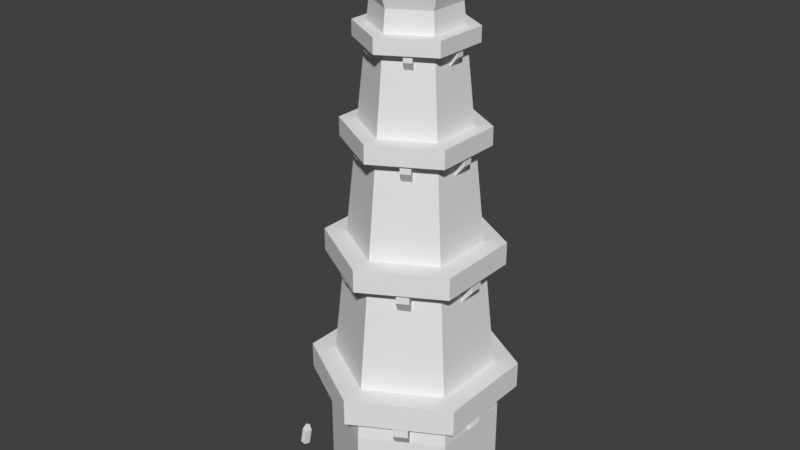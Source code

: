# Source: MagesTower.blend  (saved by Blender 2.77.0; exported with 4.5.12 LTS)
import bpy
from mathutils import Matrix  # noqa: F401  (used for matrix-valued properties, if any)

bpy.ops.wm.read_factory_settings(use_empty=True)
scene = bpy.context.scene
scene.name = 'Scene'

# ---- collections
col_collection_1 = bpy.data.collections.new('Collection 1'); scene.collection.children.link(col_collection_1)

# ---- materials (node trees are filled in below, after node groups)
mat_material = bpy.data.materials.new('Material')
mat_material.alpha_threshold = 0.0
mat_material.use_transparent_shadow = False
mat_material.roughness = 0.5

# ---- material node trees

# ---- world
world_world = bpy.data.worlds.new('World'); scene.world = world_world
world_world.color = (0.05088, 0.05088, 0.05088)
world_world.use_sun_shadow = False
world_world.sun_shadow_jitter_overblur = 0.0
world_world.cycles.sampling_method = 'MANUAL'

# ---- meshes
me_cylinder = bpy.data.meshes.new('Cylinder')
me_cylinder.from_pydata([(-0.9421, -0.1431, -1.025), (-0.9421, -0.08899, -0.581), (-0.9421, 0.1431, -1.025), (-0.9421, 0.08899, -0.581), (-0.863, -0.1431, -1.025), (-0.863, -0.1078, -0.5464), (-0.863, 0.1431, -1.025), (-0.863, 0.1078, -0.5464), (-0.9421, -0.1078, -0.5464), (-0.9421, -0.1182, -1.01), (-0.9421, 0.1078, -0.5464), (-0.8976, 0.1182, -1.01), (-0.9421, 0.1182, -1.01), (-0.8976, -0.1182, -1.01), (-0.8976, -0.08899, -0.581), (-0.8976, 0.08899, -0.581), (-1.365, -0.405, -0.7683), (-1.328, -0.4326, -0.7754), (-1.415, -0.3858, -1.035), (-1.373, -0.3858, -0.8141), (-1.361, -0.4268, -1.045), (-1.318, -0.4268, -0.8246), (-1.382, -0.4925, -1.041), (-1.34, -0.4925, -0.8205), (-1.45, -0.4921, -1.028), (-1.408, -0.4921, -0.8075), (-1.471, -0.4262, -1.024), (-1.428, -0.4262, -0.8035), (-1.342, -0.4769, -0.7726), (-1.388, -0.4767, -0.7639), (-1.402, -0.4322, -0.7612), (-1.379, 0.4206, -0.812), (-1.344, 0.3899, -0.807), (-1.382, 0.3902, -1.082), (-1.378, 0.4309, -0.8613), (-1.33, 0.3448, -1.075), (-1.326, 0.3854, -0.8539), (-1.358, 0.2826, -1.063), (-1.354, 0.3232, -0.8419), (-1.427, 0.2895, -1.063), (-1.423, 0.3302, -0.8419), (-1.442, 0.356, -1.075), (-1.438, 0.3967, -0.8539), (-1.363, 0.3479, -0.7989), (-1.409, 0.3526, -0.7989), (-1.419, 0.3975, -0.807), (-1.042e-09, 0.6656, 4.487), (-1.042e-09, 0.6656, 4.661), (0.5764, 0.3328, 4.487), (0.5764, 0.3328, 4.661), (0.5764, -0.3328, 4.487), (0.5764, -0.3328, 4.661), (-5.923e-08, -0.6656, 4.487), (-5.923e-08, -0.6656, 4.661), (-0.5764, -0.3328, 4.487), (-0.5764, -0.3328, 4.661), (-0.5764, 0.3328, 4.487), (-0.5764, 0.3328, 4.661), (-0.55, -0.04061, 4.411), (-0.55, -0.04061, 4.505), (-0.55, 0.05376, 4.411), (-0.55, 0.05376, 4.505), (-0.4556, -0.04061, 4.294), (-0.4556, -0.04061, 4.505), (-0.4556, 0.05376, 4.294), (-0.4556, 0.05376, 4.505), (0.5575, -0.04061, 4.411), (0.5575, -0.04061, 4.505), (0.5575, 0.05376, 4.411), (0.5575, 0.05376, 4.505), (0.4631, -0.04061, 4.294), (0.4631, -0.04061, 4.505), (0.4631, 0.05376, 4.294), (0.4631, 0.05376, 4.505), (-0.2323, -0.4966, 4.411), (-0.2323, -0.4966, 4.505), (-0.314, -0.4494, 4.411), (-0.314, -0.4494, 4.505), (-0.1851, -0.4149, 4.294), (-0.1851, -0.4149, 4.505), (-0.2668, -0.3677, 4.294), (-0.2668, -0.3677, 4.505), (0.3215, 0.4625, 4.411), (0.3215, 0.4625, 4.505), (0.2398, 0.5097, 4.411), (0.2398, 0.5097, 4.505), (0.2743, 0.3808, 4.294), (0.2743, 0.3808, 4.505), (0.1926, 0.428, 4.294), (0.1926, 0.428, 4.505), (0.3215, -0.4494, 4.411), (0.3215, -0.4494, 4.505), (0.2398, -0.4966, 4.411), (0.2398, -0.4966, 4.505), (0.2743, -0.3677, 4.294), (0.2743, -0.3677, 4.505), (0.1926, -0.4149, 4.294), (0.1926, -0.4149, 4.505), (-0.2323, 0.5097, 4.411), (-0.2323, 0.5097, 4.505), (-0.314, 0.4625, 4.411), (-0.314, 0.4625, 4.505), (-0.1851, 0.428, 4.294), (-0.1851, 0.428, 4.505), (-0.2668, 0.3808, 4.294), (-0.2668, 0.3808, 4.505), (-1.287e-09, 0.8217, 3.375), (-1.287e-09, 0.8217, 3.59), (0.7116, 0.4109, 3.375), (0.7116, 0.4109, 3.59), (0.7116, -0.4109, 3.375), (0.7116, -0.4109, 3.59), (-7.312e-08, -0.8217, 3.375), (-7.312e-08, -0.8217, 3.59), (-0.7116, -0.4109, 3.375), (-0.7116, -0.4109, 3.59), (-0.7116, 0.4109, 3.375), (-0.7116, 0.4109, 3.59), (-0.679, -0.05014, 3.281), (-0.679, -0.05014, 3.398), (-0.679, 0.06637, 3.281), (-0.679, 0.06637, 3.398), (-0.5625, -0.05014, 3.137), (-0.5625, -0.05014, 3.398), (-0.5625, 0.06637, 3.137), (-0.5625, 0.06637, 3.398), (0.6882, -0.05014, 3.281), (0.6882, -0.05014, 3.398), (0.6882, 0.06637, 3.281), (0.6882, 0.06637, 3.398), (0.5717, -0.05014, 3.137), (0.5717, -0.05014, 3.398), (0.5717, 0.06637, 3.137), (0.5717, 0.06637, 3.398), (-0.2867, -0.613, 3.281), (-0.2867, -0.613, 3.398), (-0.3876, -0.5548, 3.281), (-0.3876, -0.5548, 3.398), (-0.2285, -0.5121, 3.137), (-0.2285, -0.5121, 3.398), (-0.3294, -0.4539, 3.137), (-0.3294, -0.4539, 3.398), (0.3969, 0.571, 3.281), (0.3969, 0.571, 3.398), (0.296, 0.6293, 3.281), (0.296, 0.6293, 3.398), (0.3386, 0.4701, 3.137), (0.3386, 0.4701, 3.398), (0.2377, 0.5284, 3.137), (0.2377, 0.5284, 3.398), (0.3969, -0.5548, 3.281), (0.3969, -0.5548, 3.398), (0.296, -0.613, 3.281), (0.296, -0.613, 3.398), (0.3386, -0.4539, 3.137), (0.3386, -0.4539, 3.398), (0.2377, -0.5121, 3.137), (0.2377, -0.5121, 3.398), (-0.2867, 0.6293, 3.281), (-0.2867, 0.6293, 3.398), (-0.3876, 0.571, 3.281), (-0.3876, 0.571, 3.398), (-0.2285, 0.5284, 3.137), (-0.2285, 0.5284, 3.398), (-0.3294, 0.4701, 3.137), (-0.3294, 0.4701, 3.398), (-1.599e-09, 1.021, 1.972), (-1.599e-09, 1.021, 2.239), (0.8843, 0.5106, 1.972), (0.8843, 0.5106, 2.239), (0.8843, -0.5106, 1.972), (0.8843, -0.5106, 2.239), (-9.087e-08, -1.021, 1.972), (-9.087e-08, -1.021, 2.239), (-0.8843, -0.5106, 1.972), (-0.8843, -0.5106, 2.239), (-0.8843, 0.5106, 1.972), (-0.8843, 0.5106, 2.239), (-0.8438, -0.0623, 1.855), (-0.8438, -0.0623, 2.0), (-0.8438, 0.08247, 1.855), (-0.8438, 0.08247, 2.0), (-0.699, -0.0623, 1.676), (-0.699, -0.0623, 2.0), (-0.699, 0.08247, 1.676), (-0.699, 0.08247, 2.0), (0.8553, -0.0623, 1.855), (0.8553, -0.0623, 2.0), (0.8553, 0.08247, 1.855), (0.8553, 0.08247, 2.0), (0.7105, -0.0623, 1.676), (0.7105, -0.0623, 2.0), (0.7105, 0.08247, 1.676), (0.7105, 0.08247, 2.0), (-0.3563, -0.7618, 1.855), (-0.3563, -0.7618, 2.0), (-0.4817, -0.6894, 1.855), (-0.4817, -0.6894, 2.0), (-0.2839, -0.6364, 1.676), (-0.2839, -0.6364, 2.0), (-0.4093, -0.564, 1.676), (-0.4093, -0.564, 2.0), (0.4932, 0.7096, 1.855), (0.4932, 0.7096, 2.0), (0.3678, 0.782, 1.855), (0.3678, 0.782, 2.0), (0.4208, 0.5842, 1.676), (0.4208, 0.5842, 2.0), (0.2954, 0.6566, 1.676), (0.2954, 0.6566, 2.0), (0.4932, -0.6894, 1.855), (0.4932, -0.6894, 2.0), (0.3678, -0.7618, 1.855), (0.3678, -0.7618, 2.0), (0.4208, -0.564, 1.676), (0.4208, -0.564, 2.0), (0.2954, -0.6364, 1.676), (0.2954, -0.6364, 2.0), (-0.3563, 0.782, 1.855), (-0.3563, 0.782, 2.0), (-0.4817, 0.7096, 1.855), (-0.4817, 0.7096, 2.0), (-0.2839, 0.6566, 1.676), (-0.2839, 0.6566, 2.0), (-0.4093, 0.5842, 1.676), (-0.4093, 0.5842, 2.0), (-1.9e-09, 1.213, 0.3685), (-1.9e-09, 1.213, 0.6859), (1.051, 0.6066, 0.3685), (1.051, 0.6066, 0.6859), (1.051, -0.6066, 0.3685), (1.051, -0.6066, 0.6859), (-1.08e-07, -1.213, 0.3685), (-1.08e-07, -1.213, 0.6859), (-1.051, -0.6066, 0.3685), (-1.051, -0.6066, 0.6859), (-1.051, 0.6066, 0.3685), (-1.051, 0.6066, 0.6859), (-1.003, -0.07403, 0.2298), (-1.003, -0.07403, 0.4018), (-1.003, 0.098, 0.2298), (-1.003, 0.098, 0.4018), (-0.8305, -0.07403, 0.01693), (-0.8305, -0.07403, 0.4018), (-0.8305, 0.098, 0.01693), (-0.8305, 0.098, 0.4018), (1.016, -0.07403, 0.2298), (1.016, -0.07403, 0.4018), (1.016, 0.098, 0.2298), (1.016, 0.098, 0.4018), (0.8442, -0.07403, 0.01693), (0.8442, -0.07403, 0.4018), (0.8442, 0.098, 0.01693), (0.8442, 0.098, 0.4018), (-0.4234, -0.9052, 0.2298), (-0.4234, -0.9052, 0.4018), (-0.5724, -0.8192, 0.2298), (-0.5724, -0.8192, 0.4018), (-0.3374, -0.7562, 0.01693), (-0.3374, -0.7562, 0.4018), (-0.4863, -0.6702, 0.01693), (-0.4863, -0.6702, 0.4018), (0.586, 0.8431, 0.2298), (0.586, 0.8431, 0.4018), (0.437, 0.9291, 0.2298), (0.437, 0.9291, 0.4018), (0.5, 0.6942, 0.01693), (0.5, 0.6942, 0.4018), (0.351, 0.7802, 0.01693), (0.351, 0.7802, 0.4018), (0.586, -0.8192, 0.2298), (0.586, -0.8192, 0.4018), (0.437, -0.9052, 0.2298), (0.437, -0.9052, 0.4018), (0.5, -0.6702, 0.01693), (0.5, -0.6702, 0.4018), (0.351, -0.7562, 0.01693), (0.351, -0.7562, 0.4018), (-0.4234, 0.9291, 0.2298), (-0.4234, 0.9291, 0.4018), (-0.5724, 0.8431, 0.2298), (-0.5724, 0.8431, 0.4018), (-0.3374, 0.7802, 0.01693), (-0.3374, 0.7802, 0.4018), (-0.4863, 0.6942, 0.01693), (-0.4863, 0.6942, 0.4018), (4.335e-08, 0.4833, 4.905), (0.4185, 0.2416, 4.905), (4.47e-08, 1.0, -1.027), (4.47e-08, 1.0, 0.05384), (0.866, 0.5, -1.027), (0.866, 0.5, 0.05384), (0.866, -0.5, -1.027), (0.866, -0.5, 0.05384), (-4.47e-08, -1.0, -1.027), (-4.47e-08, -1.0, 0.05384), (-0.866, -0.5, -1.027), (-0.866, -0.5, 0.05384), (-0.866, 0.5, -1.027), (-0.866, 0.5, 0.05384), (0.4185, -0.2416, 4.905), (1.424e-10, -0.4833, 4.905), (-0.4185, -0.2416, 4.905), (-0.4185, 0.2416, 4.905), (4.319e-08, 0.539, 5.06), (-0.4668, 0.2695, 5.06), (-0.4668, -0.2695, 5.06), (-5e-09, -0.539, 5.06), (0.4668, -0.2695, 5.06), (0.4668, 0.2695, 5.06), (-0.4119, -0.08829, 5.032), (-0.4119, -0.08829, 5.271), (-0.4119, 0.08829, 5.032), (-0.4119, 0.08829, 5.271), (-0.03237, -0.08829, 5.032), (-0.2583, -0.08829, 5.271), (-0.03237, 0.08829, 5.032), (-0.2583, 0.08829, 5.271), (-0.3689, -0.03886, 5.68), (-0.3689, 0.03886, 5.68), (-0.3013, 0.03886, 5.68), (-0.3013, -0.03886, 5.68), (0.2544, -0.0658, 5.054), (0.2544, -0.0658, 5.258), (0.2544, 0.06357, 5.054), (0.2544, 0.06357, 5.258), (0.4191, -0.0658, 5.054), (0.4191, -0.0658, 5.183), (0.4191, 0.06357, 5.054), (0.4191, 0.06357, 5.183)], [], [(12, 9, 13, 11), (10, 7, 6, 2), (5, 8, 0, 4), (5, 7, 10, 8), (1, 9, 0, 8), (3, 1, 8, 10), (12, 3, 10, 2), (9, 12, 2, 0), (14, 15, 11, 13), (9, 1, 14, 13), (1, 3, 15, 14), (3, 12, 11, 15), (35, 36, 38, 37), (23, 21, 17, 28), (18, 19, 21, 20), (36, 34, 31, 32), (27, 25, 29, 30), (20, 21, 23, 22), (33, 34, 36, 35), (21, 19, 16, 17), (22, 23, 25, 24), (19, 27, 30, 16), (25, 23, 28, 29), (24, 25, 27, 26), (42, 40, 44, 45), (38, 36, 32, 43), (26, 27, 19, 18), (17, 16, 30, 29, 28), (37, 38, 40, 39), (34, 42, 45, 31), (40, 38, 43, 44), (39, 40, 42, 41), (41, 42, 34, 33), (32, 31, 45, 44, 43), (46, 47, 49, 48), (48, 49, 51, 50), (50, 51, 53, 52), (52, 53, 55, 54), (49, 47, 57, 55, 53, 51), (54, 55, 57, 56), (56, 57, 47, 46), (46, 48, 50, 52, 54, 56), (59, 61, 60, 58), (61, 65, 64, 60), (67, 66, 68, 69), (63, 59, 58, 62), (58, 60, 64, 62), (77, 81, 80, 76), (69, 68, 72, 73), (71, 70, 66, 67), (66, 70, 72, 68), (75, 77, 76, 74), (83, 82, 84, 85), (79, 75, 74, 78), (74, 76, 80, 78), (85, 84, 88, 89), (87, 86, 82, 83), (82, 86, 88, 84), (93, 97, 96, 92), (91, 93, 92, 90), (99, 98, 100, 101), (95, 91, 90, 94), (90, 92, 96, 94), (101, 100, 104, 105), (103, 102, 98, 99), (98, 102, 104, 100), (106, 107, 109, 108), (108, 109, 111, 110), (110, 111, 113, 112), (112, 113, 115, 114), (109, 107, 117, 115, 113, 111), (114, 115, 117, 116), (116, 117, 107, 106), (106, 108, 110, 112, 114, 116), (119, 121, 120, 118), (121, 125, 124, 120), (127, 126, 128, 129), (123, 119, 118, 122), (118, 120, 124, 122), (137, 141, 140, 136), (129, 128, 132, 133), (131, 130, 126, 127), (126, 130, 132, 128), (135, 137, 136, 134), (143, 142, 144, 145), (139, 135, 134, 138), (134, 136, 140, 138), (145, 144, 148, 149), (147, 146, 142, 143), (142, 146, 148, 144), (153, 157, 156, 152), (151, 153, 152, 150), (159, 158, 160, 161), (155, 151, 150, 154), (150, 152, 156, 154), (161, 160, 164, 165), (163, 162, 158, 159), (158, 162, 164, 160), (166, 167, 169, 168), (168, 169, 171, 170), (170, 171, 173, 172), (172, 173, 175, 174), (169, 167, 177, 175, 173, 171), (174, 175, 177, 176), (176, 177, 167, 166), (166, 168, 170, 172, 174, 176), (179, 181, 180, 178), (181, 185, 184, 180), (187, 186, 188, 189), (183, 179, 178, 182), (178, 180, 184, 182), (197, 201, 200, 196), (189, 188, 192, 193), (191, 190, 186, 187), (186, 190, 192, 188), (195, 197, 196, 194), (203, 202, 204, 205), (199, 195, 194, 198), (194, 196, 200, 198), (205, 204, 208, 209), (207, 206, 202, 203), (202, 206, 208, 204), (213, 217, 216, 212), (211, 213, 212, 210), (219, 218, 220, 221), (215, 211, 210, 214), (210, 212, 216, 214), (221, 220, 224, 225), (223, 222, 218, 219), (218, 222, 224, 220), (226, 227, 229, 228), (228, 229, 231, 230), (230, 231, 233, 232), (232, 233, 235, 234), (229, 227, 237, 235, 233, 231), (234, 235, 237, 236), (236, 237, 227, 226), (226, 228, 230, 232, 234, 236), (239, 241, 240, 238), (241, 245, 244, 240), (247, 246, 248, 249), (243, 239, 238, 242), (238, 240, 244, 242), (257, 261, 260, 256), (249, 248, 252, 253), (251, 250, 246, 247), (246, 250, 252, 248), (255, 257, 256, 254), (263, 262, 264, 265), (259, 255, 254, 258), (254, 256, 260, 258), (265, 264, 268, 269), (267, 266, 262, 263), (262, 266, 268, 264), (273, 277, 276, 272), (271, 273, 272, 270), (279, 278, 280, 281), (275, 271, 270, 274), (270, 272, 276, 274), (281, 280, 284, 285), (283, 282, 278, 279), (278, 282, 284, 280), (291, 289, 286, 287), (288, 289, 291, 290), (297, 295, 301, 302), (290, 291, 293, 292), (289, 299, 303, 286), (292, 293, 295, 294), (295, 293, 300, 301), (294, 295, 297, 296), (293, 291, 287, 300), (287, 286, 304, 309), (296, 297, 299, 298), (299, 297, 302, 303), (298, 299, 289, 288), (311, 313, 312, 310), (309, 304, 305, 306, 307, 308), (302, 301, 307, 306), (286, 303, 305, 304), (301, 300, 308, 307), (300, 287, 309, 308), (303, 302, 306, 305), (313, 317, 316, 312), (317, 315, 314, 316), (315, 311, 310, 314), (321, 320, 319, 318), (315, 317, 320, 321), (317, 313, 319, 320), (313, 311, 318, 319), (311, 315, 321, 318), (323, 325, 324, 322), (325, 329, 328, 324), (329, 327, 326, 328), (327, 323, 322, 326), (327, 329, 325, 323)])
_uv = me_cylinder.uv_layers.new(name='UVMap')
_uv.uv.foreach_set('vector', [0.9165, 0.2077, 0.9165, 0.1812, 0.9215, 0.1812, 0.9215, 0.2077, 0.8972, 0.6057, 0.8964, 0.595, 0.9617, 0.5901, 0.9625, 0.6009, 0.8964, 0.6459, 0.8972, 0.6351, 0.9625, 0.6399, 0.9617, 0.6507, 0.8864, 0.6351, 0.8864, 0.6057, 0.8972, 0.6057, 0.8972, 0.6351, 0.9019, 0.6325, 0.9604, 0.6365, 0.9625, 0.6399, 0.8972, 0.6351, 0.9019, 0.6083, 0.9019, 0.6325, 0.8972, 0.6351, 0.8972, 0.6057, 0.9604, 0.6043, 0.9019, 0.6083, 0.8972, 0.6057, 0.9625, 0.6009, 0.9604, 0.6365, 0.9604, 0.6043, 0.9625, 0.6009, 0.9625, 0.6399, 0.9695, 0.1844, 0.9695, 0.2044, 0.9215, 0.2077, 0.9215, 0.1812, 0.9218, 0.1762, 0.9699, 0.1795, 0.9695, 0.1844, 0.9215, 0.1812, 0.9745, 0.1844, 0.9745, 0.2044, 0.9695, 0.2044, 0.9695, 0.1844, 0.9699, 0.2094, 0.9218, 0.2126, 0.9215, 0.2077, 0.9695, 0.2044, 0.3436, 0.9197, 0.3364, 0.9635, 0.3239, 0.9624, 0.3282, 0.9174, 0.3239, 0.9624, 0.3364, 0.9636, 0.3347, 0.9738, 0.3237, 0.9732, 0.3586, 0.9229, 0.3486, 0.9665, 0.3364, 0.9636, 0.3436, 0.9198, 0.3364, 0.9635, 0.3487, 0.9663, 0.3453, 0.9759, 0.3348, 0.9738, 0.2957, 0.9659, 0.3107, 0.963, 0.3125, 0.9742, 0.3013, 0.9775, 0.3436, 0.9198, 0.3364, 0.9636, 0.3239, 0.9624, 0.3282, 0.9174, 0.3586, 0.9229, 0.3487, 0.9663, 0.3364, 0.9635, 0.3436, 0.9197, 0.3364, 0.9636, 0.3486, 0.9665, 0.3451, 0.9759, 0.3347, 0.9738, 0.3282, 0.9174, 0.3239, 0.9624, 0.3107, 0.963, 0.3124, 0.916, 0.3486, 0.9665, 0.3617, 0.9719, 0.3544, 0.9811, 0.3451, 0.9759, 0.3107, 0.963, 0.3239, 0.9624, 0.3237, 0.9732, 0.3125, 0.9742, 0.3124, 0.916, 0.3107, 0.963, 0.2957, 0.9659, 0.2962, 0.9155, 0.2956, 0.9659, 0.3106, 0.963, 0.3125, 0.9743, 0.3012, 0.9776, 0.3239, 0.9624, 0.3364, 0.9635, 0.3348, 0.9738, 0.3238, 0.9732, 0.3726, 0.9263, 0.3617, 0.9719, 0.3486, 0.9665, 0.3586, 0.9229, 0.3119, 0.9931, 0.301, 0.9892, 0.3013, 0.9775, 0.3125, 0.9742, 0.3191, 0.9838, 0.3282, 0.9174, 0.3239, 0.9624, 0.3106, 0.963, 0.3124, 0.916, 0.3487, 0.9663, 0.3616, 0.9718, 0.3545, 0.9805, 0.3453, 0.9759, 0.3106, 0.963, 0.3239, 0.9624, 0.3238, 0.9732, 0.3125, 0.9743, 0.3124, 0.916, 0.3106, 0.963, 0.2956, 0.9659, 0.2961, 0.9154, 0.3726, 0.9262, 0.3616, 0.9718, 0.3487, 0.9663, 0.3586, 0.9229, 0.3119, 0.9932, 0.3009, 0.9893, 0.3012, 0.9776, 0.3125, 0.9743, 0.3191, 0.9839, 0.7179, 0.6023, 0.7276, 0.5854, 0.7922, 0.6227, 0.7824, 0.6396, 0.8019, 0.6396, 0.7922, 0.6227, 0.8568, 0.5854, 0.8665, 0.6023, 0.8763, 0.5854, 0.8568, 0.5854, 0.8568, 0.5108, 0.8763, 0.5108, 0.8665, 0.4939, 0.8568, 0.5108, 0.7922, 0.4735, 0.8019, 0.4566, 0.7922, 0.6227, 0.7276, 0.5854, 0.7276, 0.5108, 0.7922, 0.4735, 0.8568, 0.5108, 0.8568, 0.5854, 0.7824, 0.4566, 0.7922, 0.4735, 0.7276, 0.5108, 0.7179, 0.4939, 0.7081, 0.5108, 0.7276, 0.5108, 0.7276, 0.5854, 0.7081, 0.5854, 0.8028, 0.9623, 0.8028, 0.8877, 0.8674, 0.8505, 0.932, 0.8877, 0.932, 0.9623, 0.8674, 0.9996, 0.6273, 0.6048, 0.6273, 0.6452, 0.5869, 0.6452, 0.5869, 0.6048, 0.6273, 0.6452, 0.6273, 0.6856, 0.5369, 0.6856, 0.5869, 0.6452, 0.6289, 0.6454, 0.5885, 0.6454, 0.5885, 0.605, 0.6289, 0.605, 0.6273, 0.5644, 0.6273, 0.6048, 0.5869, 0.6048, 0.5369, 0.5644, 0.5869, 0.6048, 0.5869, 0.6452, 0.5226, 0.6452, 0.5226, 0.6048, 0.6285, 0.6446, 0.6285, 0.685, 0.5382, 0.685, 0.5882, 0.6446, 0.6289, 0.605, 0.5885, 0.605, 0.5385, 0.5646, 0.6289, 0.5646, 0.6289, 0.6858, 0.5385, 0.6858, 0.5885, 0.6454, 0.6289, 0.6454, 0.5885, 0.6454, 0.5243, 0.6454, 0.5243, 0.605, 0.5885, 0.605, 0.6285, 0.6043, 0.6285, 0.6446, 0.5882, 0.6446, 0.5882, 0.6043, 0.6278, 0.6444, 0.5875, 0.6444, 0.5875, 0.604, 0.6278, 0.604, 0.6285, 0.5639, 0.6285, 0.6043, 0.5882, 0.6043, 0.5382, 0.5639, 0.5882, 0.6043, 0.5882, 0.6446, 0.5239, 0.6446, 0.5239, 0.6043, 0.6278, 0.604, 0.5875, 0.604, 0.5375, 0.5636, 0.6278, 0.5636, 0.6278, 0.6847, 0.5375, 0.6847, 0.5875, 0.6444, 0.6278, 0.6444, 0.5875, 0.6444, 0.5232, 0.6444, 0.5232, 0.604, 0.5875, 0.604, 0.6277, 0.645, 0.6277, 0.6855, 0.5371, 0.6855, 0.5872, 0.645, 0.6277, 0.6045, 0.6277, 0.645, 0.5872, 0.645, 0.5872, 0.6045, 0.6276, 0.6449, 0.5871, 0.6449, 0.5871, 0.6044, 0.6276, 0.6044, 0.6277, 0.564, 0.6277, 0.6045, 0.5872, 0.6045, 0.5371, 0.564, 0.5872, 0.6045, 0.5872, 0.645, 0.5227, 0.645, 0.5227, 0.6045, 0.6276, 0.6044, 0.5871, 0.6044, 0.5369, 0.5638, 0.6276, 0.5638, 0.6276, 0.6854, 0.5369, 0.6854, 0.5871, 0.6449, 0.6276, 0.6449, 0.5871, 0.6449, 0.5226, 0.6449, 0.5226, 0.6044, 0.5871, 0.6044, 0.9037, 0.04642, 0.8916, 0.06728, 0.8119, 0.02125, 0.824, 0.000391, 0.7999, 0.000391, 0.8119, 0.02125, 0.7322, 0.06728, 0.7201, 0.04642, 0.7081, 0.06728, 0.7322, 0.06728, 0.7322, 0.1593, 0.7081, 0.1593, 0.7201, 0.1802, 0.7322, 0.1593, 0.8119, 0.2054, 0.7999, 0.2262, 0.8119, 0.02125, 0.8916, 0.06728, 0.8916, 0.1593, 0.8119, 0.2054, 0.7322, 0.1593, 0.7322, 0.06728, 0.824, 0.2262, 0.8119, 0.2054, 0.8916, 0.1593, 0.9037, 0.1802, 0.9157, 0.1593, 0.8916, 0.1593, 0.8916, 0.06728, 0.9157, 0.06728, 0.9622, 0.8036, 0.8825, 0.8497, 0.8028, 0.8036, 0.8028, 0.7116, 0.8825, 0.6656, 0.9622, 0.7116, 0.6283, 0.6046, 0.6283, 0.6454, 0.5875, 0.6454, 0.5875, 0.6046, 0.6283, 0.6454, 0.6283, 0.6861, 0.5371, 0.6861, 0.5875, 0.6454, 0.6281, 0.6448, 0.5873, 0.6448, 0.5873, 0.604, 0.6281, 0.604, 0.6283, 0.5639, 0.6283, 0.6046, 0.5875, 0.6046, 0.5371, 0.5639, 0.5875, 0.6046, 0.5875, 0.6454, 0.5227, 0.6454, 0.5227, 0.6046, 0.6282, 0.6455, 0.6282, 0.6863, 0.5371, 0.6863, 0.5875, 0.6455, 0.6281, 0.604, 0.5873, 0.604, 0.5369, 0.5633, 0.6281, 0.5633, 0.6281, 0.6855, 0.5369, 0.6855, 0.5873, 0.6448, 0.6281, 0.6448, 0.5873, 0.6448, 0.5225, 0.6448, 0.5225, 0.604, 0.5873, 0.604, 0.6282, 0.6048, 0.6282, 0.6455, 0.5875, 0.6455, 0.5875, 0.6048, 0.6272, 0.645, 0.5865, 0.645, 0.5865, 0.6043, 0.6272, 0.6043, 0.6282, 0.564, 0.6282, 0.6048, 0.5875, 0.6048, 0.5371, 0.564, 0.5875, 0.6048, 0.5875, 0.6455, 0.5227, 0.6455, 0.5227, 0.6048, 0.6272, 0.6043, 0.5865, 0.6043, 0.5361, 0.5635, 0.6272, 0.5635, 0.6272, 0.6857, 0.5361, 0.6857, 0.5865, 0.645, 0.6272, 0.645, 0.5865, 0.645, 0.5217, 0.645, 0.5217, 0.6043, 0.5865, 0.6043, 0.6276, 0.645, 0.6276, 0.6857, 0.5365, 0.6857, 0.5869, 0.645, 0.6276, 0.6043, 0.6276, 0.645, 0.5869, 0.645, 0.5869, 0.6043, 0.6288, 0.6043, 0.588, 0.6043, 0.588, 0.645, 0.6288, 0.645, 0.6276, 0.5635, 0.6276, 0.6043, 0.5869, 0.6043, 0.5365, 0.5635, 0.5869, 0.6043, 0.5869, 0.645, 0.522, 0.645, 0.522, 0.6043, 0.6288, 0.645, 0.588, 0.645, 0.5376, 0.6857, 0.6288, 0.6857, 0.6288, 0.5635, 0.5376, 0.5635, 0.588, 0.6043, 0.6288, 0.6043, 0.588, 0.6043, 0.5232, 0.6043, 0.5232, 0.645, 0.588, 0.645, 0.3227, 0.889, 0.3377, 0.8631, 0.4368, 0.9203, 0.4218, 0.9462, 0.4517, 0.9462, 0.4368, 0.9203, 0.5358, 0.8631, 0.5508, 0.889, 0.5658, 0.8631, 0.5358, 0.8631, 0.5358, 0.7487, 0.5658, 0.7487, 0.5508, 0.7228, 0.5358, 0.7487, 0.4368, 0.6915, 0.4517, 0.6656, 0.4368, 0.9203, 0.3377, 0.8631, 0.3377, 0.7487, 0.4368, 0.6915, 0.5358, 0.7487, 0.5358, 0.8631, 0.4218, 0.6656, 0.4368, 0.6915, 0.3377, 0.7487, 0.3227, 0.7228, 0.3078, 0.7487, 0.3377, 0.7487, 0.3377, 0.8631, 0.3078, 0.8631, 0.9063, 0.3986, 0.8072, 0.4558, 0.7081, 0.3986, 0.7081, 0.2842, 0.8072, 0.227, 0.9063, 0.2842, 0.6277, 0.6053, 0.6277, 0.6467, 0.5863, 0.6467, 0.5863, 0.6053, 0.6277, 0.6467, 0.6277, 0.688, 0.5351, 0.688, 0.5863, 0.6467, 0.6279, 0.6464, 0.5865, 0.6464, 0.5865, 0.605, 0.6279, 0.605, 0.6277, 0.5639, 0.6277, 0.6053, 0.5863, 0.6053, 0.5351, 0.5639, 0.5863, 0.6053, 0.5863, 0.6467, 0.5204, 0.6467, 0.5204, 0.6053, 0.6283, 0.6464, 0.6283, 0.6878, 0.5357, 0.6878, 0.5869, 0.6464, 0.6279, 0.605, 0.5865, 0.605, 0.5353, 0.5636, 0.6279, 0.5636, 0.6279, 0.6878, 0.5353, 0.6878, 0.5865, 0.6464, 0.6279, 0.6464, 0.5865, 0.6464, 0.5206, 0.6464, 0.5206, 0.605, 0.5865, 0.605, 0.6283, 0.605, 0.6283, 0.6464, 0.5869, 0.6464, 0.5869, 0.605, 0.6278, 0.6459, 0.5864, 0.6459, 0.5864, 0.6046, 0.6278, 0.6046, 0.6283, 0.5637, 0.6283, 0.605, 0.5869, 0.605, 0.5357, 0.5637, 0.5869, 0.605, 0.5869, 0.6464, 0.5211, 0.6464, 0.5211, 0.605, 0.6278, 0.6046, 0.5864, 0.6046, 0.5352, 0.5632, 0.6278, 0.5632, 0.6278, 0.6873, 0.5352, 0.6873, 0.5864, 0.6459, 0.6278, 0.6459, 0.5864, 0.6459, 0.5206, 0.6459, 0.5206, 0.6046, 0.5864, 0.6046, 0.6282, 0.6466, 0.6282, 0.688, 0.5357, 0.688, 0.5869, 0.6466, 0.6282, 0.6052, 0.6282, 0.6466, 0.5869, 0.6466, 0.5869, 0.6052, 0.6289, 0.6457, 0.5877, 0.6457, 0.5877, 0.6045, 0.6289, 0.6045, 0.6282, 0.5638, 0.6282, 0.6052, 0.5869, 0.6052, 0.5357, 0.5638, 0.5869, 0.6052, 0.5869, 0.6466, 0.521, 0.6466, 0.521, 0.6052, 0.6289, 0.6045, 0.5877, 0.6045, 0.5368, 0.5634, 0.6289, 0.5634, 0.6289, 0.6868, 0.5368, 0.6868, 0.5877, 0.6457, 0.6289, 0.6457, 0.5877, 0.6457, 0.5223, 0.6457, 0.5223, 0.6045, 0.5877, 0.6045, 0.2892, 0.7335, 0.2714, 0.7643, 0.1537, 0.6964, 0.1715, 0.6656, 0.1359, 0.6656, 0.1537, 0.6964, 0.03596, 0.7643, 0.01817, 0.7335, 0.000391, 0.7643, 0.03596, 0.7643, 0.03596, 0.9003, 0.0003911, 0.9003, 0.01817, 0.9311, 0.03596, 0.9003, 0.1537, 0.9682, 0.1359, 0.999, 0.1537, 0.6964, 0.2714, 0.7643, 0.2714, 0.9003, 0.1537, 0.9682, 0.03596, 0.9003, 0.03596, 0.7643, 0.1715, 0.999, 0.1537, 0.9682, 0.2714, 0.9003, 0.2892, 0.9311, 0.307, 0.9003, 0.2714, 0.9003, 0.2714, 0.7643, 0.307, 0.7643, 0.5666, 0.8695, 0.5666, 0.7335, 0.6843, 0.6656, 0.802, 0.7335, 0.802, 0.8695, 0.6843, 0.9374, 0.6271, 0.6049, 0.6271, 0.646, 0.586, 0.646, 0.586, 0.6049, 0.6271, 0.646, 0.6271, 0.6872, 0.5351, 0.6872, 0.586, 0.646, 0.6282, 0.6469, 0.587, 0.6469, 0.587, 0.6058, 0.6282, 0.6058, 0.6271, 0.5637, 0.6271, 0.6049, 0.586, 0.6049, 0.5351, 0.5637, 0.586, 0.6049, 0.586, 0.646, 0.5205, 0.646, 0.5205, 0.6049, 0.6288, 0.6459, 0.6288, 0.687, 0.5367, 0.687, 0.5876, 0.6459, 0.6282, 0.6058, 0.587, 0.6058, 0.5361, 0.5647, 0.6282, 0.5647, 0.6282, 0.6881, 0.5361, 0.6881, 0.587, 0.6469, 0.6282, 0.6469, 0.587, 0.6469, 0.5216, 0.6469, 0.5216, 0.6058, 0.587, 0.6058, 0.6288, 0.6048, 0.6288, 0.6459, 0.5876, 0.6459, 0.5876, 0.6048, 0.6282, 0.6462, 0.5871, 0.6462, 0.5871, 0.605, 0.6282, 0.605, 0.6288, 0.5636, 0.6288, 0.6048, 0.5876, 0.6048, 0.5367, 0.5636, 0.5876, 0.6048, 0.5876, 0.6459, 0.5222, 0.6459, 0.5222, 0.6048, 0.6282, 0.605, 0.5871, 0.605, 0.5362, 0.5639, 0.6282, 0.5639, 0.6282, 0.6873, 0.5362, 0.6873, 0.5871, 0.6462, 0.6282, 0.6462, 0.5871, 0.6462, 0.5216, 0.6462, 0.5216, 0.605, 0.5871, 0.605, 0.6287, 0.6463, 0.6287, 0.6875, 0.5366, 0.6875, 0.5875, 0.6463, 0.6287, 0.6052, 0.6287, 0.6463, 0.5875, 0.6463, 0.5875, 0.6052, 0.6284, 0.6463, 0.5872, 0.6463, 0.5872, 0.6051, 0.6284, 0.6051, 0.6287, 0.5641, 0.6287, 0.6052, 0.5875, 0.6052, 0.5366, 0.5641, 0.5875, 0.6052, 0.5875, 0.6463, 0.5221, 0.6463, 0.5221, 0.6052, 0.6284, 0.6051, 0.5872, 0.6051, 0.5363, 0.564, 0.6284, 0.564, 0.6284, 0.6874, 0.5363, 0.6874, 0.5872, 0.6463, 0.6284, 0.6463, 0.5872, 0.6463, 0.5218, 0.6463, 0.5218, 0.6051, 0.5872, 0.6051, 0.1162, 0.3272, 0.1202, 0.2241, 0.6845, 0.2735, 0.6833, 0.3328, 0.00593, 0.2151, 0.1202, 0.2241, 0.1162, 0.3272, 0.000391, 0.3252, 0.1489, 0.6477, 0.1305, 0.5364, 0.689, 0.4488, 0.6909, 0.5033, 0.000391, 0.3252, 0.1162, 0.3272, 0.1194, 0.4311, 0.001908, 0.4368, 0.1202, 0.2241, 0.1309, 0.1213, 0.6876, 0.2133, 0.6845, 0.2735, 0.001908, 0.4368, 0.1194, 0.4311, 0.1305, 0.5364, 0.01037, 0.5497, 0.1305, 0.5364, 0.1194, 0.4311, 0.6851, 0.3914, 0.689, 0.4488, 0.01037, 0.5497, 0.1305, 0.5364, 0.1489, 0.6477, 0.02494, 0.6648, 0.1194, 0.4311, 0.1162, 0.3272, 0.6833, 0.3328, 0.6851, 0.3914, 0.6833, 0.3328, 0.6845, 0.2735, 0.7033, 0.2747, 0.7017, 0.3332, 0.03297, 0.000391, 0.1479, 0.01692, 0.1309, 0.1213, 0.01768, 0.1067, 0.1309, 0.1213, 0.1479, 0.01692, 0.6884, 0.1548, 0.6876, 0.2133, 0.01768, 0.1067, 0.1309, 0.1213, 0.1202, 0.2241, 0.00593, 0.2151, 0.9644, 0.2986, 0.9644, 0.2788, 0.9912, 0.2788, 0.9912, 0.2986, 0.8771, 0.4868, 0.9294, 0.4566, 0.9817, 0.4868, 0.9817, 0.5472, 0.9294, 0.5774, 0.8771, 0.5472, 0.6909, 0.5033, 0.689, 0.4488, 0.7068, 0.4485, 0.7073, 0.5057, 0.6845, 0.2735, 0.6876, 0.2133, 0.7071, 0.2142, 0.7033, 0.2747, 0.689, 0.4488, 0.6851, 0.3914, 0.7033, 0.391, 0.7068, 0.4485, 0.6851, 0.3914, 0.6833, 0.3328, 0.7017, 0.3332, 0.7033, 0.391, 0.6876, 0.2133, 0.6884, 0.1548, 0.7073, 0.1516, 0.7071, 0.2142, 0.9644, 0.2788, 0.9644, 0.2616, 0.9912, 0.2363, 0.9912, 0.2788, 0.745, 0.645, 0.745, 0.6648, 0.7081, 0.6648, 0.7081, 0.645, 0.9644, 0.3158, 0.9644, 0.2986, 0.9912, 0.2986, 0.9912, 0.3411, 0.7911, 0.6592, 0.7911, 0.6505, 0.7986, 0.6505, 0.7986, 0.6592, 0.745, 0.6648, 0.745, 0.645, 0.7911, 0.6505, 0.7911, 0.6592, 0.9644, 0.2616, 0.9644, 0.2788, 0.9182, 0.274, 0.9182, 0.2665, 0.9644, 0.2788, 0.9644, 0.2986, 0.9183, 0.2931, 0.9183, 0.2844, 0.9644, 0.2986, 0.9644, 0.3158, 0.9182, 0.311, 0.9182, 0.3034, 0.5732, 0.9469, 0.5564, 0.9361, 0.5735, 0.9094, 0.5904, 0.9203, 0.5564, 0.9361, 0.5412, 0.9596, 0.5214, 0.9567, 0.5251, 0.9315, 0.5412, 0.9596, 0.5581, 0.9705, 0.5472, 0.9873, 0.5304, 0.9765, 0.5581, 0.9705, 0.5732, 0.9469, 0.5904, 0.9735, 0.5689, 0.9873, 0.5581, 0.9705, 0.5412, 0.9596, 0.5564, 0.9361, 0.5732, 0.9469])
me_cylinder.materials.append(mat_material)
me_cylinder.use_remesh_preserve_volume = False
me_cylinder.use_remesh_preserve_attributes = False
me_cylinder.use_mirror_vertex_groups = False
me_cylinder.use_paint_bone_selection = False
me_cylinder.use_paint_mask = True
me_cylinder.update()

# ---- objects
ob_cylinder = bpy.data.objects.new('Cylinder', me_cylinder)

# ---- transforms, parenting, visibility, modifiers, constraints
ob_cylinder.location = (0.0, 0.0, 1.067)
ob_cylinder.lineart.crease_threshold = 0.0

# ---- collection membership
col_collection_1.objects.link(ob_cylinder)

# ---- scene / render settings (as saved in the file)
scene.frame_start = 1; scene.frame_end = 250; scene.frame_set(1)
scene.render.engine = 'BLENDER_EEVEE_NEXT'
scene.render.resolution_percentage = 50
scene.render.dither_intensity = 0.0
scene.cycles.use_denoising = False
scene.cycles.samples = 128
scene.cycles.sampling_pattern = 'TABULATED_SOBOL'
scene.cycles.light_sampling_threshold = 0.0
scene.cycles.use_adaptive_sampling = False
scene.cycles.use_light_tree = False
scene.cycles.blur_glossy = 0.0
scene.cycles.sample_clamp_indirect = 0.0
scene.view_settings.view_transform = 'Standard'
bpy.context.view_layer.update()

# ---- added for rendering (the .blend has no active camera and no usable light): camera, sun
cam_auto = bpy.data.cameras.new('AutoCamera')
cam_auto.lens = 50.0
cam_auto.sensor_width = 36.0
cam_auto.clip_end = 1000.0
ob_auto_camera = bpy.data.objects.new('AutoCamera', cam_auto)
scene.collection.objects.link(ob_auto_camera)
ob_auto_camera.location = (6.83488, -8.45383, 9.00186)
ob_auto_camera.rotation_euler = (1.09748, -7.21219e-08, 0.694738)
scene.camera = ob_auto_camera
light_auto_sun = bpy.data.lights.new('AutoSun', 'SUN')
light_auto_sun.energy = 3.0
light_auto_sun.angle = 0.0523599
ob_auto_sun = bpy.data.objects.new('AutoSun', light_auto_sun)
scene.collection.objects.link(ob_auto_sun)
ob_auto_sun.rotation_euler = (0.872665, 0.174533, 0.523599)
bpy.context.view_layer.update()
